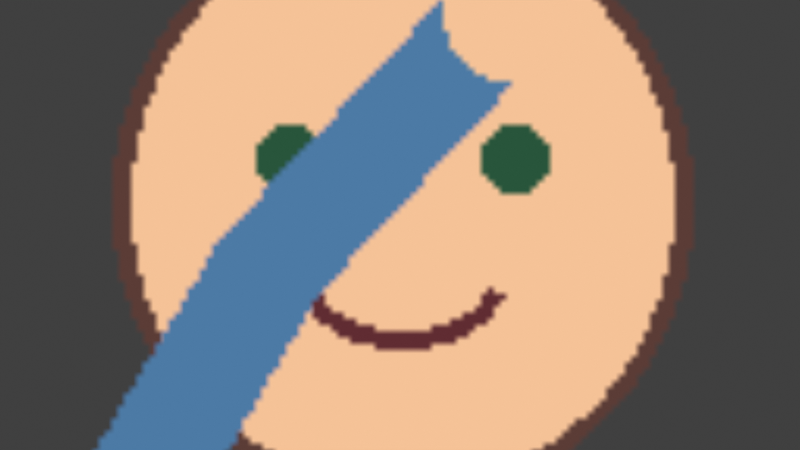 # Source: switch-gesture.blend  (saved by Blender 5.2.45; exported with 4.5.12 LTS)
import bpy
from mathutils import Matrix  # noqa: F401  (used for matrix-valued properties, if any)

bpy.ops.wm.read_factory_settings(use_empty=True)
scene = bpy.context.scene
scene.name = 'Scene'

# ---- collections
col_collection = bpy.data.collections.new('Collection'); scene.collection.children.link(col_collection)

# ---- images (referenced by path relative to the original .blend; pixels are not part of the script)
import os
ASSET_DIR = os.environ.get("B2B_ASSET_DIR", "")  # directory of the original .blend (textures are referenced by path, not embedded)
HERE = os.path.dirname(os.path.abspath(__file__))  # packed textures are extracted next to this script under _unpacked/

def load_image(name, relpath, width, height, colorspace="sRGB"):
    """Load a texture the original file referenced (path relative to the .blend, or extracted next to this script)."""
    p = next((c for c in (os.path.join(HERE, relpath), os.path.join(ASSET_DIR, relpath)) if relpath and os.path.exists(c)), "")
    if p:
        img = bpy.data.images.load(p, check_existing=True)
        img.name = name
    else:  # same state as the original file: an image datablock whose file is absent (Cycles renders it pink)
        img = bpy.data.images.new(name, width, height)
        img.source = "FILE"
        img.filepath = "//" + (relpath or name)
    img.colorspace_settings.name = colorspace
    return img
img_face_open_png = load_image('face-open.png', '_unpacked/face-open.e018f643.png', 128, 128, 'sRGB')
img_face_closed_png = load_image('face-closed.png', '_unpacked/face-closed.0567f975.png', 128, 128, 'sRGB')
img_arm_png = load_image('arm.png', '_unpacked/arm.dd64d271.png', 128, 128, 'sRGB')

# ---- materials (node trees are filled in below, after node groups)
mat_face_open = bpy.data.materials.new('face:open')
mat_face_closed = bpy.data.materials.new('face:closed')
mat_gesture_arm = bpy.data.materials.new('gesture:arm')

# ---- material node trees
mat_face_open.use_nodes = True; mat_face_open.node_tree.nodes.clear()
_N = mat_face_open.node_tree.nodes; _L = mat_face_open.node_tree.links
n0 = _N.new('ShaderNodeTexImage'); n0.name = 'Image Texture'; n0.location = (0, 0)
n0.image = img_face_open_png
n1 = _N.new('ShaderNodeBsdfTransparent'); n1.name = 'Transparent BSDF'; n1.location = (0, 0)
n2 = _N.new('ShaderNodeEmission'); n2.name = 'Emission'; n2.location = (0, 0)
n3 = _N.new('ShaderNodeMixShader'); n3.name = 'Mix Shader'; n3.location = (0, 0)
n4 = _N.new('ShaderNodeOutputMaterial'); n4.name = 'Material Output'; n4.location = (0, 0)
_L.new(n0.outputs[0], n2.inputs[0])
_L.new(n0.outputs[1], n3.inputs[0])
_L.new(n1.outputs[0], n3.inputs[1])
_L.new(n2.outputs[0], n3.inputs[2])
_L.new(n3.outputs[0], n4.inputs[0])
n4.is_active_output = True
mat_face_closed.use_nodes = True; mat_face_closed.node_tree.nodes.clear()
_N = mat_face_closed.node_tree.nodes; _L = mat_face_closed.node_tree.links
n0 = _N.new('ShaderNodeTexImage'); n0.name = 'Image Texture'; n0.location = (0, 0)
n0.image = img_face_closed_png
n1 = _N.new('ShaderNodeBsdfTransparent'); n1.name = 'Transparent BSDF'; n1.location = (0, 0)
n2 = _N.new('ShaderNodeEmission'); n2.name = 'Emission'; n2.location = (0, 0)
n3 = _N.new('ShaderNodeMixShader'); n3.name = 'Mix Shader'; n3.location = (0, 0)
n4 = _N.new('ShaderNodeOutputMaterial'); n4.name = 'Material Output'; n4.location = (0, 0)
_L.new(n0.outputs[0], n2.inputs[0])
_L.new(n0.outputs[1], n3.inputs[0])
_L.new(n1.outputs[0], n3.inputs[1])
_L.new(n2.outputs[0], n3.inputs[2])
_L.new(n3.outputs[0], n4.inputs[0])
n4.is_active_output = True
mat_gesture_arm.use_nodes = True; mat_gesture_arm.node_tree.nodes.clear()
_N = mat_gesture_arm.node_tree.nodes; _L = mat_gesture_arm.node_tree.links
n0 = _N.new('ShaderNodeTexImage'); n0.name = 'Image Texture'; n0.location = (0, 0)
n0.image = img_arm_png
n1 = _N.new('ShaderNodeBsdfTransparent'); n1.name = 'Transparent BSDF'; n1.location = (0, 0)
n2 = _N.new('ShaderNodeEmission'); n2.name = 'Emission'; n2.location = (0, 0)
n3 = _N.new('ShaderNodeMixShader'); n3.name = 'Mix Shader'; n3.location = (0, 0)
n4 = _N.new('ShaderNodeOutputMaterial'); n4.name = 'Material Output'; n4.location = (0, 0)
_L.new(n0.outputs[0], n2.inputs[0])
_L.new(n0.outputs[1], n3.inputs[0])
_L.new(n1.outputs[0], n3.inputs[1])
_L.new(n2.outputs[0], n3.inputs[2])
_L.new(n3.outputs[0], n4.inputs[0])
n4.is_active_output = True

# ---- world
world_world = bpy.data.worlds.new('World'); scene.world = world_world
world_world.use_nodes = True; world_world.node_tree.nodes.clear()
_N = world_world.node_tree.nodes; _L = world_world.node_tree.links
n0 = _N.new('ShaderNodeOutputWorld'); n0.name = 'World Output'; n0.location = (200, 100)
n1 = _N.new('ShaderNodeBackground'); n1.name = 'Background'; n1.location = (-200, 100)
n1.inputs[0].default_value = (0.05088, 0.05088, 0.05088, 1.0)
_L.new(n1.outputs[0], n0.inputs[0])
n0.is_active_output = True
world_world.color = (0.05088, 0.05088, 0.05088)
world_world.sun_shadow_jitter_overblur = 0.0

# ---- cameras
cam_camera_001 = bpy.data.cameras.new('Camera.001')
cam_camera_001.type = 'ORTHO'
cam_camera_001.ortho_scale = 2.0

# ---- meshes
me_plane = bpy.data.meshes.new('Plane')
me_plane.from_pydata([(-1.0, -1.0, 0.0), (1.0, -1.0, 0.0), (-1.0, 1.0, 0.0), (1.0, 1.0, 0.0)], [], [(0, 1, 3, 2)])
_uv = me_plane.uv_layers.new(name='UVMap')
_uv.uv.foreach_set('vector', [0.0, 0.0, 1.0, 0.0, 1.0, 1.0, 0.0, 1.0])
me_plane.materials.append(mat_face_open)
me_plane.update()
me_plane_001 = bpy.data.meshes.new('Plane.001')
me_plane_001.from_pydata([(-1.0, -1.0, 0.0), (1.0, -1.0, 0.0), (-1.0, 1.0, 0.0), (1.0, 1.0, 0.0)], [], [(0, 1, 3, 2)])
_uv = me_plane_001.uv_layers.new(name='UVMap')
_uv.uv.foreach_set('vector', [0.0, 0.0, 1.0, 0.0, 1.0, 1.0, 0.0, 1.0])
me_plane_001.materials.append(mat_face_closed)
me_plane_001.update()
me_plane_002 = bpy.data.meshes.new('Plane.002')
me_plane_002.from_pydata([(-1.0, -1.0, 0.0), (1.0, -1.0, 0.0), (-1.0, 1.0, 0.0), (1.0, 1.0, 0.0)], [], [(0, 1, 3, 2)])
_uv = me_plane_002.uv_layers.new(name='UVMap')
_uv.uv.foreach_set('vector', [0.0, 0.0, 1.0, 0.0, 1.0, 1.0, 0.0, 1.0])
me_plane_002.materials.append(mat_gesture_arm)
me_plane_002.update()

# ---- objects
ob_face_open = bpy.data.objects.new('face:open', me_plane)
ob_face_closed = bpy.data.objects.new('face:closed', me_plane_001)
ob_gesture_arm = bpy.data.objects.new('gesture:arm', me_plane_002)
ob_camera_orthographic = bpy.data.objects.new('camera:orthographic', cam_camera_001)

# ---- transforms, parenting, visibility, modifiers, constraints
ob_face_open.location = (0.0, 0.0, 0.0)
ob_face_closed.location = (0.0, 0.0, 0.01)
ob_face_closed.hide_render = True
ob_gesture_arm.location = (-0.08, 0.0, 0.02)
ob_camera_orthographic.location = (0.0, 0.0, 5.0)

# ---- collection membership
col_collection.objects.link(ob_face_open)
col_collection.objects.link(ob_face_closed)
col_collection.objects.link(ob_gesture_arm)
col_collection.objects.link(ob_camera_orthographic)

# ---- scene / render settings (as saved in the file)
scene.camera = ob_camera_orthographic
scene.frame_start = 0; scene.frame_end = 239; scene.frame_set(1)
scene.render.engine = 'CYCLES'
scene.render.resolution_x = 1280
scene.render.resolution_y = 720
scene.render.film_transparent = True
scene.render.bake_bias = 0.0
scene.render.bake_samples = 0
scene.render.compositor_device = 'GPU'
scene.cycles.samples = 1
scene.eevee.use_volume_custom_range = False
scene.eevee.fast_gi_thickness_near = 0.1
scene.eevee.fast_gi_thickness_far = 0.0
scene.eevee.ray_tracing_options.screen_trace_thickness = 0.1
scene.view_settings.view_transform = 'Standard'
bpy.context.view_layer.update()
